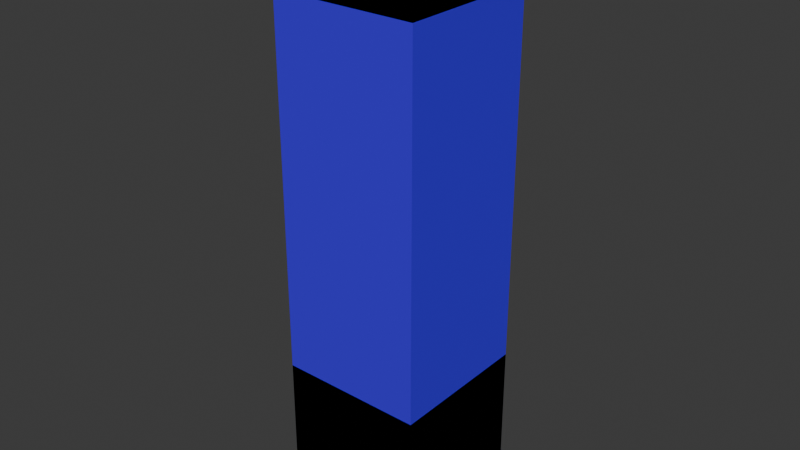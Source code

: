 # Source: tileset_0.blend  (saved by Blender 4.0.36; exported with 4.5.12 LTS)
import bpy
from mathutils import Matrix  # noqa: F401  (used for matrix-valued properties, if any)

bpy.ops.wm.read_factory_settings(use_empty=True)
scene = bpy.context.scene
scene.name = 'Scene'

# ---- collections
col_collection = bpy.data.collections.new('Collection'); scene.collection.children.link(col_collection)

# ---- materials (node trees are filled in below, after node groups)
mat_temple_brick = bpy.data.materials.new('temple_brick')
mat_temple_brick.alpha_threshold = 0.0
mat_temple_brick.use_transparent_shadow = False
mat_temple_brick.roughness = 0.5
mat_temple_brick.line_color = (0.0, 0.0, 0.0, 1.0)
mat_floor_tile = bpy.data.materials.new('floor_tile')
mat_floor_tile.use_transparent_shadow = False
mat_ceiling_tile = bpy.data.materials.new('ceiling_tile')
mat_ceiling_tile.use_transparent_shadow = False
mat_invisible = bpy.data.materials.new('invisible')
mat_invisible.use_transparent_shadow = False

# ---- material node trees
mat_temple_brick.use_nodes = True; mat_temple_brick.node_tree.nodes.clear()
_N = mat_temple_brick.node_tree.nodes; _L = mat_temple_brick.node_tree.links
n0 = _N.new('ShaderNodeOutputMaterial'); n0.name = 'Material Output'; n0.location = (300, 300)
n1 = _N.new('ShaderNodeBsdfPrincipled'); n1.name = 'Principled BSDF'; n1.location = (10, 300)
n1.inputs[0].default_value = (0.05672, 0.01123, 0.8014, 1.0)
n1.inputs[3].default_value = 1.45
_L.new(n1.outputs[0], n0.inputs[0])
n0.is_active_output = True
mat_floor_tile.use_nodes = True; mat_floor_tile.node_tree.nodes.clear()
_N = mat_floor_tile.node_tree.nodes; _L = mat_floor_tile.node_tree.links
n0 = _N.new('ShaderNodeBsdfPrincipled'); n0.name = 'Principled BSDF'; n0.location = (10, 300)
n0.inputs[0].default_value = (0.07752, 0.8007, 0.2544, 1.0)
n0.inputs[3].default_value = 1.45
n1 = _N.new('ShaderNodeOutputMaterial'); n1.name = 'Material Output'; n1.location = (300, 300)
_L.new(n0.outputs[0], n1.inputs[0])
n1.is_active_output = True
mat_ceiling_tile.use_nodes = True; mat_ceiling_tile.node_tree.nodes.clear()
_N = mat_ceiling_tile.node_tree.nodes; _L = mat_ceiling_tile.node_tree.links
n0 = _N.new('ShaderNodeBsdfPrincipled'); n0.name = 'Principled BSDF'; n0.location = (10, 300)
n0.inputs[0].default_value = (0.8009, 0.6659, 0.2245, 1.0)
n0.inputs[3].default_value = 1.45
n1 = _N.new('ShaderNodeOutputMaterial'); n1.name = 'Material Output'; n1.location = (300, 300)
_L.new(n0.outputs[0], n1.inputs[0])
n1.is_active_output = True
mat_invisible.use_nodes = True; mat_invisible.node_tree.nodes.clear()
_N = mat_invisible.node_tree.nodes; _L = mat_invisible.node_tree.links
n0 = _N.new('ShaderNodeBsdfPrincipled'); n0.name = 'Principled BSDF'; n0.location = (10, 300)
n0.inputs[3].default_value = 1.45
n1 = _N.new('ShaderNodeOutputMaterial'); n1.name = 'Material Output'; n1.location = (300, 300)
_L.new(n0.outputs[0], n1.inputs[0])
n1.is_active_output = True

# ---- world
world_world = bpy.data.worlds.new('World'); scene.world = world_world
world_world.use_nodes = True; world_world.node_tree.nodes.clear()
_N = world_world.node_tree.nodes; _L = world_world.node_tree.links
n0 = _N.new('ShaderNodeOutputWorld'); n0.name = 'World Output'; n0.location = (300, 300)
n1 = _N.new('ShaderNodeBackground'); n1.name = 'Background'; n1.location = (10, 300)
n1.inputs[0].default_value = (0.05088, 0.05088, 0.05088, 1.0)
_L.new(n1.outputs[0], n0.inputs[0])
n0.is_active_output = True
world_world.color = (0.05088, 0.05088, 0.05088)
world_world.use_sun_shadow = False
world_world.sun_shadow_jitter_overblur = 0.0

# ---- meshes
me_cube = bpy.data.meshes.new('Cube')
me_cube.from_pydata([(1.0, 1.0, 1.0), (1.0, 1.0, -1.667), (1.0, -1.0, 1.0), (1.0, -1.0, -1.667), (-1.0, 1.0, 1.0), (-1.0, 1.0, -1.667), (-1.0, -1.0, 1.0), (-1.0, -1.0, -1.667)], [], [(0, 4, 6, 2), (3, 2, 6, 7), (7, 6, 4, 5), (5, 1, 3, 7), (1, 0, 2, 3), (5, 4, 0, 1)])
_uv = me_cube.uv_layers.new(name='UVMap')
_uv.uv.foreach_set('vector', [0.625, 0.5, 0.875, 0.5, 0.875, 0.75, 0.625, 0.75, 0.375, 0.75, 0.625, 0.75, 0.625, 1.0, 0.375, 1.0, 0.375, 0.0, 0.625, 0.0, 0.625, 0.25, 0.375, 0.25, 0.125, 0.5, 0.375, 0.5, 0.375, 0.75, 0.125, 0.75, 0.375, 0.5, 0.625, 0.5, 0.625, 0.75, 0.375, 0.75, 0.375, 0.25, 0.625, 0.25, 0.625, 0.5, 0.375, 0.5])
me_cube.materials.append(mat_temple_brick)
me_cube.use_mirror_vertex_groups = False
me_cube.update()
me_plane = bpy.data.meshes.new('Plane')
me_plane.from_pydata([(-1.0, -1.0, 0.0), (1.0, -1.0, 0.0), (-1.0, 1.0, 0.0), (1.0, 1.0, 0.0), (-1.0, 1.0, -2.0), (-1.0, -1.0, -2.0), (1.0, -1.0, -2.0), (1.0, 1.0, -2.0)], [], [(0, 1, 3, 2), (5, 4, 7, 6), (1, 6, 7, 3), (2, 4, 5, 0), (3, 7, 4, 2), (0, 5, 6, 1)])
_uv = me_plane.uv_layers.new(name='UVMap')
_uv.uv.foreach_set('vector', [0.0, 0.0, 1.0, 0.0, 1.0, 1.0, 0.0, 1.0, 0.0, 0.0, 0.0, 1.0, 1.0, 1.0, 1.0, 0.0, 1.0, 0.0, 1.0, 0.0, 1.0, 1.0, 1.0, 1.0, 0.0, 1.0, 0.0, 1.0, 0.0, 0.0, 0.0, 0.0, 1.0, 1.0, 1.0, 1.0, 0.0, 1.0, 0.0, 1.0, 0.0, 0.0, 0.0, 0.0, 1.0, 0.0, 1.0, 0.0])
me_plane.materials.append(mat_floor_tile)
me_plane.update()
me_plane_001 = bpy.data.meshes.new('Plane.001')
me_plane_001.from_pydata([(-1.0, -1.0, 0.0), (1.0, -1.0, 0.0), (-1.0, 1.0, 0.0), (1.0, 1.0, 0.0), (-1.0, -1.0, 6.0), (1.0, -1.0, 6.0), (-1.0, 1.0, 6.0), (1.0, 1.0, 6.0), (-1.0, -1.0, 5.0), (-1.0, 1.0, 5.0), (1.0, -1.0, 5.0), (1.0, 1.0, 5.0), (-1.0, 1.0, -2.0), (-1.0, -1.0, -2.0), (1.0, -1.0, -2.0), (1.0, 1.0, -2.0)], [], [(0, 1, 3, 2), (4, 5, 7, 6), (8, 9, 11, 10), (4, 6, 9, 8), (6, 7, 11, 9), (5, 4, 8, 10), (7, 5, 10, 11), (13, 12, 15, 14), (1, 14, 15, 3), (2, 12, 13, 0), (3, 15, 12, 2), (0, 13, 14, 1)])
me_plane_001.polygons.foreach_set('material_index', [0, 1, 1, 1, 1, 1, 1, 0, 0, 0, 0, 0])
_uv = me_plane_001.uv_layers.new(name='UVMap')
_uv.uv.foreach_set('vector', [0.0, 0.0, 1.0, 0.0, 1.0, 1.0, 0.0, 1.0, 0.0, 0.0, 1.0, 0.0, 1.0, 1.0, 0.0, 1.0, 0.0, 0.0, 0.0, 1.0, 1.0, 1.0, 1.0, 0.0, 0.0, 0.0, 0.0, 1.0, 0.0, 1.0, 0.0, 0.0, 0.0, 1.0, 1.0, 1.0, 1.0, 1.0, 0.0, 1.0, 1.0, 0.0, 0.0, 0.0, 0.0, 0.0, 1.0, 0.0, 1.0, 1.0, 1.0, 0.0, 1.0, 0.0, 1.0, 1.0, 0.0, 0.0, 0.0, 1.0, 1.0, 1.0, 1.0, 0.0, 1.0, 0.0, 1.0, 0.0, 1.0, 1.0, 1.0, 1.0, 0.0, 1.0, 0.0, 1.0, 0.0, 0.0, 0.0, 0.0, 1.0, 1.0, 1.0, 1.0, 0.0, 1.0, 0.0, 1.0, 0.0, 0.0, 0.0, 0.0, 1.0, 0.0, 1.0, 0.0])
me_plane_001.materials.append(mat_floor_tile)
me_plane_001.materials.append(mat_ceiling_tile)
me_plane_001.update()
me_plane_002 = bpy.data.meshes.new('Plane.002')
me_plane_002.from_pydata([(-1.0, -1.0, 0.0), (1.0, -1.0, 0.0), (-1.0, 1.0, 0.0), (1.0, 1.0, 0.0)], [], [(0, 1, 3, 2)])
_uv = me_plane_002.uv_layers.new(name='UVMap')
_uv.uv.foreach_set('vector', [0.0, 0.0, 1.0, 0.0, 1.0, 1.0, 0.0, 1.0])
me_plane_002.materials.append(mat_invisible)
me_plane_002.update()

# ---- objects
ob_wall = bpy.data.objects.new('wall_', me_cube)
ob_floor = bpy.data.objects.new('floor_', me_plane)
ob_floor_ceiling = bpy.data.objects.new('floor_ceiling_', me_plane_001)
ob_pit = bpy.data.objects.new('pit_', me_plane_002)

# ---- transforms, parenting, visibility, modifiers, constraints
ob_wall.location = (0.0, 0.0, 3.0)
ob_wall.scale = (1.0, 1.0, 3.0)
ob_wall.lock_rotations_4d = False
ob_wall.empty_display_type = 'ARROWS'
ob_wall.lineart.crease_threshold = 0.0
ob_floor.location = (0.0, 0.0, 0.0)
ob_floor_ceiling.location = (0.0, 0.0, 0.0)
ob_pit.location = (0.0, 0.0, 0.0)

# ---- collection membership
col_collection.objects.link(ob_wall)
col_collection.objects.link(ob_floor)
col_collection.objects.link(ob_floor_ceiling)
col_collection.objects.link(ob_pit)

# ---- scene / render settings (as saved in the file)
scene.frame_start = 1; scene.frame_end = 250; scene.frame_set(1)
scene.render.engine = 'BLENDER_EEVEE_NEXT'
scene.cycles.sampling_pattern = 'TABULATED_SOBOL'
bpy.context.view_layer.update()

# ---- added for rendering (the .blend has no active camera and no usable light): camera, sun
cam_auto = bpy.data.cameras.new('AutoCamera')
cam_auto.lens = 50.0
cam_auto.sensor_width = 36.0
cam_auto.clip_end = 1000.0
ob_auto_camera = bpy.data.objects.new('AutoCamera', cam_auto)
scene.collection.objects.link(ob_auto_camera)
ob_auto_camera.location = (7.85079, -9.42095, 8.28063)
ob_auto_camera.rotation_euler = (1.09748, -7.21219e-08, 0.694738)
scene.camera = ob_auto_camera
light_auto_sun = bpy.data.lights.new('AutoSun', 'SUN')
light_auto_sun.energy = 3.0
light_auto_sun.angle = 0.0523599
ob_auto_sun = bpy.data.objects.new('AutoSun', light_auto_sun)
scene.collection.objects.link(ob_auto_sun)
ob_auto_sun.rotation_euler = (0.872665, 0.174533, 0.523599)
bpy.context.view_layer.update()
